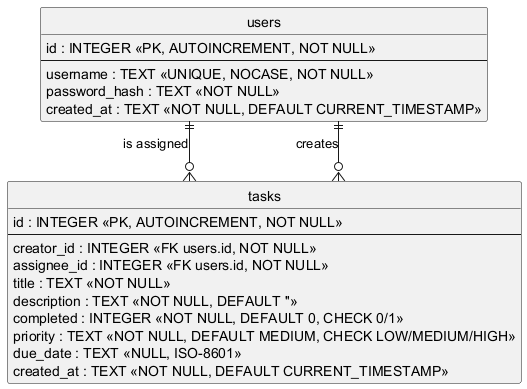

The diagram above was rendered by PlantUML. Its source (embedded in the PNG):
@startuml
skinparam monochrome true
skinparam linetype ortho
hide circle
entity "users" as U {
 id : INTEGER <<PK, AUTOINCREMENT, NOT NULL>>
 --
 username : TEXT <<UNIQUE, NOCASE, NOT NULL>>
 password_hash : TEXT <<NOT NULL>>
 created_at : TEXT <<NOT NULL, DEFAULT CURRENT_TIMESTAMP>>
}
entity "tasks" as T {
 id : INTEGER <<PK, AUTOINCREMENT, NOT NULL>>
 --
 creator_id : INTEGER <<FK users.id, NOT NULL>>
 assignee_id : INTEGER <<FK users.id, NOT NULL>>
 title : TEXT <<NOT NULL>>
 description : TEXT <<NOT NULL, DEFAULT ''>>
 completed : INTEGER <<NOT NULL, DEFAULT 0, CHECK 0/1>>
 priority : TEXT <<NOT NULL, DEFAULT MEDIUM, CHECK LOW/MEDIUM/HIGH>>
 due_date : TEXT <<NULL, ISO-8601>>
 created_at : TEXT <<NOT NULL, DEFAULT CURRENT_TIMESTAMP>>
}
U ||--o{ T : creates
U ||--o{ T : is assigned
@enduml